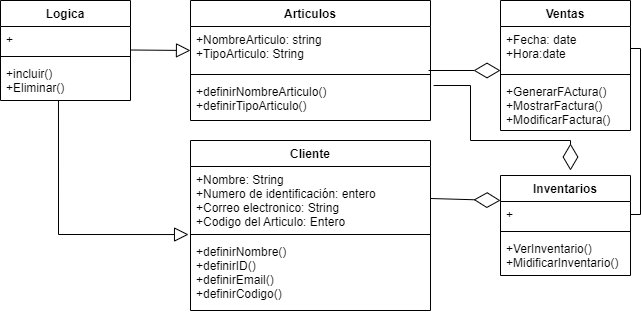

The diagram above was exported from draw.io. Its source (the exported page's mxGraphModel, read from the mxfile embedded in the PNG):
<mxGraphModel dx="868" dy="450" grid="1" gridSize="10" guides="1" tooltips="1" connect="1" arrows="1" fold="1" page="1" pageScale="1" pageWidth="827" pageHeight="1169" math="0" shadow="0">
  <root>
    <mxCell id="0" />
    <mxCell id="1" parent="0" />
    <mxCell id="SBK62RC-VO5Yl6STB2E8-1" value="Articulos" style="swimlane;fontStyle=1;align=center;verticalAlign=top;childLayout=stackLayout;horizontal=1;startSize=26;horizontalStack=0;resizeParent=1;resizeParentMax=0;resizeLast=0;collapsible=1;marginBottom=0;" vertex="1" parent="1">
      <mxGeometry x="230" y="160" width="240" height="120" as="geometry" />
    </mxCell>
    <mxCell id="SBK62RC-VO5Yl6STB2E8-2" value="+NombreArticulo: string&#10;+TipoArticulo: String" style="text;strokeColor=none;fillColor=none;align=left;verticalAlign=top;spacingLeft=4;spacingRight=4;overflow=hidden;rotatable=0;points=[[0,0.5],[1,0.5]];portConstraint=eastwest;" vertex="1" parent="SBK62RC-VO5Yl6STB2E8-1">
      <mxGeometry y="26" width="240" height="44" as="geometry" />
    </mxCell>
    <mxCell id="SBK62RC-VO5Yl6STB2E8-3" value="" style="line;strokeWidth=1;fillColor=none;align=left;verticalAlign=middle;spacingTop=-1;spacingLeft=3;spacingRight=3;rotatable=0;labelPosition=right;points=[];portConstraint=eastwest;strokeColor=inherit;" vertex="1" parent="SBK62RC-VO5Yl6STB2E8-1">
      <mxGeometry y="70" width="240" height="8" as="geometry" />
    </mxCell>
    <mxCell id="SBK62RC-VO5Yl6STB2E8-4" value="+definirNombreArticulo()&#10;+definirTipoArticulo()" style="text;strokeColor=none;fillColor=none;align=left;verticalAlign=top;spacingLeft=4;spacingRight=4;overflow=hidden;rotatable=0;points=[[0,0.5],[1,0.5]];portConstraint=eastwest;" vertex="1" parent="SBK62RC-VO5Yl6STB2E8-1">
      <mxGeometry y="78" width="240" height="42" as="geometry" />
    </mxCell>
    <mxCell id="SBK62RC-VO5Yl6STB2E8-5" value="Inventarios" style="swimlane;fontStyle=1;align=center;verticalAlign=top;childLayout=stackLayout;horizontal=1;startSize=26;horizontalStack=0;resizeParent=1;resizeParentMax=0;resizeLast=0;collapsible=1;marginBottom=0;" vertex="1" parent="1">
      <mxGeometry x="540" y="335" width="130" height="100" as="geometry" />
    </mxCell>
    <mxCell id="SBK62RC-VO5Yl6STB2E8-6" value="+" style="text;strokeColor=none;fillColor=none;align=left;verticalAlign=top;spacingLeft=4;spacingRight=4;overflow=hidden;rotatable=0;points=[[0,0.5],[1,0.5]];portConstraint=eastwest;" vertex="1" parent="SBK62RC-VO5Yl6STB2E8-5">
      <mxGeometry y="26" width="130" height="26" as="geometry" />
    </mxCell>
    <mxCell id="SBK62RC-VO5Yl6STB2E8-7" value="" style="line;strokeWidth=1;fillColor=none;align=left;verticalAlign=middle;spacingTop=-1;spacingLeft=3;spacingRight=3;rotatable=0;labelPosition=right;points=[];portConstraint=eastwest;strokeColor=inherit;" vertex="1" parent="SBK62RC-VO5Yl6STB2E8-5">
      <mxGeometry y="52" width="130" height="8" as="geometry" />
    </mxCell>
    <mxCell id="SBK62RC-VO5Yl6STB2E8-8" value="+VerInventario()&#10;+MidificarInventario()" style="text;strokeColor=none;fillColor=none;align=left;verticalAlign=top;spacingLeft=4;spacingRight=4;overflow=hidden;rotatable=0;points=[[0,0.5],[1,0.5]];portConstraint=eastwest;" vertex="1" parent="SBK62RC-VO5Yl6STB2E8-5">
      <mxGeometry y="60" width="130" height="40" as="geometry" />
    </mxCell>
    <mxCell id="SBK62RC-VO5Yl6STB2E8-9" value="Ventas" style="swimlane;fontStyle=1;align=center;verticalAlign=top;childLayout=stackLayout;horizontal=1;startSize=26;horizontalStack=0;resizeParent=1;resizeParentMax=0;resizeLast=0;collapsible=1;marginBottom=0;" vertex="1" parent="1">
      <mxGeometry x="540" y="160" width="130" height="130" as="geometry" />
    </mxCell>
    <mxCell id="SBK62RC-VO5Yl6STB2E8-10" value="+Fecha: date&#10;+Hora:date" style="text;strokeColor=none;fillColor=none;align=left;verticalAlign=top;spacingLeft=4;spacingRight=4;overflow=hidden;rotatable=0;points=[[0,0.5],[1,0.5]];portConstraint=eastwest;" vertex="1" parent="SBK62RC-VO5Yl6STB2E8-9">
      <mxGeometry y="26" width="130" height="44" as="geometry" />
    </mxCell>
    <mxCell id="SBK62RC-VO5Yl6STB2E8-11" value="" style="line;strokeWidth=1;fillColor=none;align=left;verticalAlign=middle;spacingTop=-1;spacingLeft=3;spacingRight=3;rotatable=0;labelPosition=right;points=[];portConstraint=eastwest;strokeColor=inherit;" vertex="1" parent="SBK62RC-VO5Yl6STB2E8-9">
      <mxGeometry y="70" width="130" height="8" as="geometry" />
    </mxCell>
    <mxCell id="SBK62RC-VO5Yl6STB2E8-12" value="+GenerarFActura()&#10;+MostrarFactura()&#10;+ModificarFactura()" style="text;strokeColor=none;fillColor=none;align=left;verticalAlign=top;spacingLeft=4;spacingRight=4;overflow=hidden;rotatable=0;points=[[0,0.5],[1,0.5]];portConstraint=eastwest;" vertex="1" parent="SBK62RC-VO5Yl6STB2E8-9">
      <mxGeometry y="78" width="130" height="52" as="geometry" />
    </mxCell>
    <mxCell id="SBK62RC-VO5Yl6STB2E8-13" value="Logica" style="swimlane;fontStyle=1;align=center;verticalAlign=top;childLayout=stackLayout;horizontal=1;startSize=26;horizontalStack=0;resizeParent=1;resizeParentMax=0;resizeLast=0;collapsible=1;marginBottom=0;" vertex="1" parent="1">
      <mxGeometry x="40" y="160" width="130" height="100" as="geometry" />
    </mxCell>
    <mxCell id="SBK62RC-VO5Yl6STB2E8-14" value="+" style="text;strokeColor=none;fillColor=none;align=left;verticalAlign=top;spacingLeft=4;spacingRight=4;overflow=hidden;rotatable=0;points=[[0,0.5],[1,0.5]];portConstraint=eastwest;" vertex="1" parent="SBK62RC-VO5Yl6STB2E8-13">
      <mxGeometry y="26" width="130" height="26" as="geometry" />
    </mxCell>
    <mxCell id="SBK62RC-VO5Yl6STB2E8-15" value="" style="line;strokeWidth=1;fillColor=none;align=left;verticalAlign=middle;spacingTop=-1;spacingLeft=3;spacingRight=3;rotatable=0;labelPosition=right;points=[];portConstraint=eastwest;strokeColor=inherit;" vertex="1" parent="SBK62RC-VO5Yl6STB2E8-13">
      <mxGeometry y="52" width="130" height="8" as="geometry" />
    </mxCell>
    <mxCell id="SBK62RC-VO5Yl6STB2E8-16" value="+incluir()&#10;+Eliminar()" style="text;strokeColor=none;fillColor=none;align=left;verticalAlign=top;spacingLeft=4;spacingRight=4;overflow=hidden;rotatable=0;points=[[0,0.5],[1,0.5]];portConstraint=eastwest;" vertex="1" parent="SBK62RC-VO5Yl6STB2E8-13">
      <mxGeometry y="60" width="130" height="40" as="geometry" />
    </mxCell>
    <mxCell id="SBK62RC-VO5Yl6STB2E8-17" value="Cliente" style="swimlane;fontStyle=1;align=center;verticalAlign=top;childLayout=stackLayout;horizontal=1;startSize=26;horizontalStack=0;resizeParent=1;resizeParentMax=0;resizeLast=0;collapsible=1;marginBottom=0;" vertex="1" parent="1">
      <mxGeometry x="230" y="300" width="240" height="170" as="geometry">
        <mxRectangle x="430" y="176" width="80" height="30" as="alternateBounds" />
      </mxGeometry>
    </mxCell>
    <mxCell id="SBK62RC-VO5Yl6STB2E8-18" value="+Nombre: String&#10;+Numero de identificación: entero&#10;+Correo electronico: String&#10;+Codigo del Articulo: Entero&#10;&#10;" style="text;strokeColor=none;fillColor=none;align=left;verticalAlign=top;spacingLeft=4;spacingRight=4;overflow=hidden;rotatable=0;points=[[0,0.5],[1,0.5]];portConstraint=eastwest;" vertex="1" parent="SBK62RC-VO5Yl6STB2E8-17">
      <mxGeometry y="26" width="240" height="64" as="geometry" />
    </mxCell>
    <mxCell id="SBK62RC-VO5Yl6STB2E8-19" value="" style="line;strokeWidth=1;fillColor=none;align=left;verticalAlign=middle;spacingTop=-1;spacingLeft=3;spacingRight=3;rotatable=0;labelPosition=right;points=[];portConstraint=eastwest;strokeColor=inherit;" vertex="1" parent="SBK62RC-VO5Yl6STB2E8-17">
      <mxGeometry y="90" width="240" height="8" as="geometry" />
    </mxCell>
    <mxCell id="SBK62RC-VO5Yl6STB2E8-20" value="+definirNombre()&#10;+definirID()&#10;+definirEmail()&#10;+definirCodigo()&#10;&#10;" style="text;strokeColor=none;fillColor=none;align=left;verticalAlign=top;spacingLeft=4;spacingRight=4;overflow=hidden;rotatable=0;points=[[0,0.5],[1,0.5]];portConstraint=eastwest;" vertex="1" parent="SBK62RC-VO5Yl6STB2E8-17">
      <mxGeometry y="98" width="240" height="72" as="geometry" />
    </mxCell>
    <mxCell id="SBK62RC-VO5Yl6STB2E8-21" value="" style="endArrow=block;endFill=0;endSize=12;html=1;rounded=0;" edge="1" parent="1">
      <mxGeometry width="160" relative="1" as="geometry">
        <mxPoint x="170" y="209.5" as="sourcePoint" />
        <mxPoint x="230" y="210" as="targetPoint" />
      </mxGeometry>
    </mxCell>
    <mxCell id="SBK62RC-VO5Yl6STB2E8-22" value="" style="endArrow=block;endFill=0;endSize=12;html=1;rounded=0;exitX=0.446;exitY=1;exitDx=0;exitDy=0;exitPerimeter=0;entryX=-0.008;entryY=1.063;entryDx=0;entryDy=0;entryPerimeter=0;" edge="1" parent="1" source="SBK62RC-VO5Yl6STB2E8-16" target="SBK62RC-VO5Yl6STB2E8-18">
      <mxGeometry width="160" relative="1" as="geometry">
        <mxPoint x="180" y="219.5" as="sourcePoint" />
        <mxPoint x="240" y="220" as="targetPoint" />
        <Array as="points">
          <mxPoint x="98" y="394" />
        </Array>
      </mxGeometry>
    </mxCell>
    <mxCell id="SBK62RC-VO5Yl6STB2E8-23" value="" style="endArrow=diamondThin;endFill=0;endSize=24;html=1;rounded=0;exitX=0.992;exitY=1;exitDx=0;exitDy=0;exitPerimeter=0;" edge="1" parent="1" source="SBK62RC-VO5Yl6STB2E8-2">
      <mxGeometry width="160" relative="1" as="geometry">
        <mxPoint x="330" y="240" as="sourcePoint" />
        <mxPoint x="540" y="230" as="targetPoint" />
      </mxGeometry>
    </mxCell>
    <mxCell id="SBK62RC-VO5Yl6STB2E8-24" value="" style="endArrow=diamondThin;endFill=0;endSize=24;html=1;rounded=0;exitX=1.013;exitY=0.167;exitDx=0;exitDy=0;exitPerimeter=0;" edge="1" parent="1" source="SBK62RC-VO5Yl6STB2E8-4">
      <mxGeometry width="160" relative="1" as="geometry">
        <mxPoint x="478.0799999999999" y="240" as="sourcePoint" />
        <mxPoint x="610" y="330" as="targetPoint" />
        <Array as="points">
          <mxPoint x="510" y="245" />
          <mxPoint x="510" y="300" />
          <mxPoint x="610" y="300" />
        </Array>
      </mxGeometry>
    </mxCell>
    <mxCell id="SBK62RC-VO5Yl6STB2E8-25" value="" style="endArrow=diamondThin;endFill=0;endSize=24;html=1;rounded=0;exitX=1;exitY=0.5;exitDx=0;exitDy=0;entryX=0;entryY=0.25;entryDx=0;entryDy=0;" edge="1" parent="1" source="SBK62RC-VO5Yl6STB2E8-18" target="SBK62RC-VO5Yl6STB2E8-5">
      <mxGeometry width="160" relative="1" as="geometry">
        <mxPoint x="478.0799999999999" y="240" as="sourcePoint" />
        <mxPoint x="550" y="240" as="targetPoint" />
      </mxGeometry>
    </mxCell>
    <mxCell id="SBK62RC-VO5Yl6STB2E8-26" value="" style="endArrow=none;html=1;edgeStyle=orthogonalEdgeStyle;rounded=0;exitX=1;exitY=0.5;exitDx=0;exitDy=0;entryX=1;entryY=0.5;entryDx=0;entryDy=0;" edge="1" parent="1" source="SBK62RC-VO5Yl6STB2E8-10" target="SBK62RC-VO5Yl6STB2E8-6">
      <mxGeometry relative="1" as="geometry">
        <mxPoint x="330" y="240" as="sourcePoint" />
        <mxPoint x="490" y="240" as="targetPoint" />
      </mxGeometry>
    </mxCell>
  </root>
</mxGraphModel>